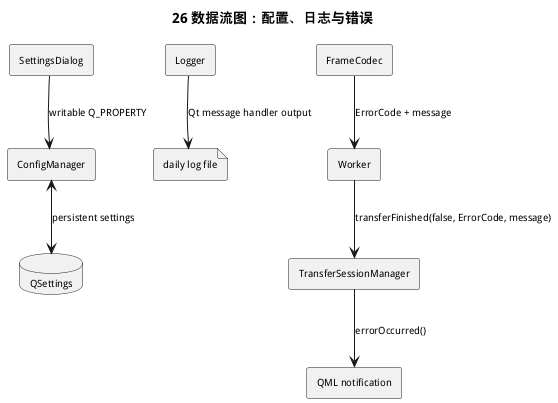

The diagram above was rendered by PlantUML. Its source (embedded in the PNG):
@startuml
title 26 数据流图：配置、日志与错误
skinparam defaultFontSize 10

rectangle SettingsDialog as Settings
rectangle ConfigManager as Config
database QSettings
rectangle Logger
file "daily log file" as LogFile
rectangle FrameCodec as Codec
rectangle Worker
rectangle TransferSessionManager as Tsm
rectangle "QML notification" as Notice

Settings --> Config : writable Q_PROPERTY
Config <--> QSettings : persistent settings
Logger --> LogFile : Qt message handler output
Codec --> Worker : ErrorCode + message
Worker --> Tsm : transferFinished(false, ErrorCode, message)
Tsm --> Notice : errorOccurred()
@enduml